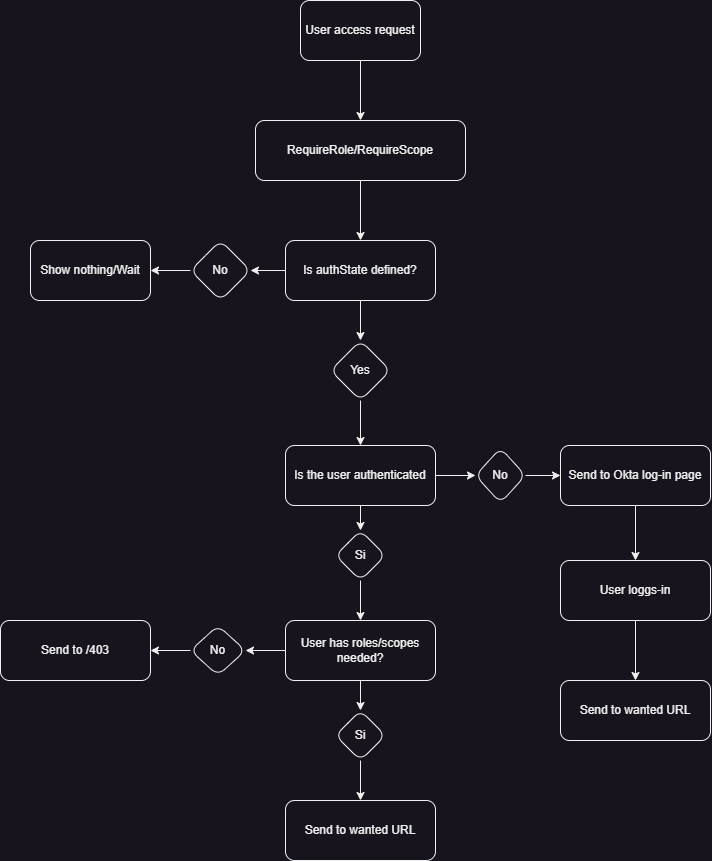

The diagram above was exported from draw.io. Its source (the exported page's mxGraphModel, read from the mxfile embedded in the PNG):
<mxGraphModel dx="2618" dy="1278" grid="1" gridSize="10" guides="1" tooltips="1" connect="1" arrows="1" fold="1" page="1" pageScale="1" pageWidth="827" pageHeight="1169" math="0" shadow="0">
  <root>
    <mxCell id="0" />
    <mxCell id="1" parent="0" />
    <mxCell id="DZC4a63jwEbslTaxLKR5-41" value="" style="edgeStyle=orthogonalEdgeStyle;rounded=0;orthogonalLoop=1;jettySize=auto;html=1;" edge="1" parent="1" source="DZC4a63jwEbslTaxLKR5-1" target="DZC4a63jwEbslTaxLKR5-2">
      <mxGeometry relative="1" as="geometry" />
    </mxCell>
    <mxCell id="DZC4a63jwEbslTaxLKR5-1" value="User access request" style="rounded=1;whiteSpace=wrap;html=1;" vertex="1" parent="1">
      <mxGeometry x="340" y="80" width="120" height="60" as="geometry" />
    </mxCell>
    <mxCell id="DZC4a63jwEbslTaxLKR5-42" value="" style="edgeStyle=orthogonalEdgeStyle;rounded=0;orthogonalLoop=1;jettySize=auto;html=1;" edge="1" parent="1" source="DZC4a63jwEbslTaxLKR5-2" target="DZC4a63jwEbslTaxLKR5-3">
      <mxGeometry relative="1" as="geometry" />
    </mxCell>
    <mxCell id="DZC4a63jwEbslTaxLKR5-2" value="RequireRole/RequireScope" style="rounded=1;whiteSpace=wrap;html=1;" vertex="1" parent="1">
      <mxGeometry x="295" y="200" width="210" height="60" as="geometry" />
    </mxCell>
    <mxCell id="DZC4a63jwEbslTaxLKR5-8" value="" style="edgeStyle=orthogonalEdgeStyle;rounded=0;orthogonalLoop=1;jettySize=auto;html=1;" edge="1" parent="1" source="DZC4a63jwEbslTaxLKR5-3" target="DZC4a63jwEbslTaxLKR5-7">
      <mxGeometry relative="1" as="geometry" />
    </mxCell>
    <mxCell id="DZC4a63jwEbslTaxLKR5-12" value="" style="edgeStyle=orthogonalEdgeStyle;rounded=0;orthogonalLoop=1;jettySize=auto;html=1;" edge="1" parent="1" source="DZC4a63jwEbslTaxLKR5-3" target="DZC4a63jwEbslTaxLKR5-11">
      <mxGeometry relative="1" as="geometry" />
    </mxCell>
    <mxCell id="DZC4a63jwEbslTaxLKR5-3" value="Is authState defined?" style="rounded=1;whiteSpace=wrap;html=1;" vertex="1" parent="1">
      <mxGeometry x="325" y="320" width="150" height="60" as="geometry" />
    </mxCell>
    <mxCell id="DZC4a63jwEbslTaxLKR5-4" value="Show nothing/Wait" style="rounded=1;whiteSpace=wrap;html=1;" vertex="1" parent="1">
      <mxGeometry x="70" y="320" width="120" height="60" as="geometry" />
    </mxCell>
    <mxCell id="DZC4a63jwEbslTaxLKR5-9" value="" style="edgeStyle=orthogonalEdgeStyle;rounded=0;orthogonalLoop=1;jettySize=auto;html=1;" edge="1" parent="1" source="DZC4a63jwEbslTaxLKR5-7" target="DZC4a63jwEbslTaxLKR5-4">
      <mxGeometry relative="1" as="geometry" />
    </mxCell>
    <mxCell id="DZC4a63jwEbslTaxLKR5-7" value="No" style="rhombus;whiteSpace=wrap;html=1;rounded=1;" vertex="1" parent="1">
      <mxGeometry x="230" y="320" width="60" height="60" as="geometry" />
    </mxCell>
    <mxCell id="DZC4a63jwEbslTaxLKR5-14" value="" style="edgeStyle=orthogonalEdgeStyle;rounded=0;orthogonalLoop=1;jettySize=auto;html=1;" edge="1" parent="1" source="DZC4a63jwEbslTaxLKR5-11" target="DZC4a63jwEbslTaxLKR5-13">
      <mxGeometry relative="1" as="geometry" />
    </mxCell>
    <mxCell id="DZC4a63jwEbslTaxLKR5-11" value="Yes" style="rhombus;whiteSpace=wrap;html=1;rounded=1;" vertex="1" parent="1">
      <mxGeometry x="370" y="420" width="60" height="60" as="geometry" />
    </mxCell>
    <mxCell id="DZC4a63jwEbslTaxLKR5-25" value="" style="edgeStyle=orthogonalEdgeStyle;rounded=0;orthogonalLoop=1;jettySize=auto;html=1;" edge="1" parent="1" source="DZC4a63jwEbslTaxLKR5-13" target="DZC4a63jwEbslTaxLKR5-23">
      <mxGeometry relative="1" as="geometry" />
    </mxCell>
    <mxCell id="DZC4a63jwEbslTaxLKR5-31" value="" style="edgeStyle=orthogonalEdgeStyle;rounded=0;orthogonalLoop=1;jettySize=auto;html=1;" edge="1" parent="1" source="DZC4a63jwEbslTaxLKR5-13" target="DZC4a63jwEbslTaxLKR5-30">
      <mxGeometry relative="1" as="geometry" />
    </mxCell>
    <mxCell id="DZC4a63jwEbslTaxLKR5-13" value="Is the user authenticated" style="rounded=1;whiteSpace=wrap;html=1;" vertex="1" parent="1">
      <mxGeometry x="325" y="525" width="150" height="60" as="geometry" />
    </mxCell>
    <mxCell id="DZC4a63jwEbslTaxLKR5-28" value="" style="edgeStyle=orthogonalEdgeStyle;rounded=0;orthogonalLoop=1;jettySize=auto;html=1;" edge="1" parent="1" source="DZC4a63jwEbslTaxLKR5-15" target="DZC4a63jwEbslTaxLKR5-16">
      <mxGeometry relative="1" as="geometry" />
    </mxCell>
    <mxCell id="DZC4a63jwEbslTaxLKR5-15" value="Send to Okta log-in page" style="rounded=1;whiteSpace=wrap;html=1;" vertex="1" parent="1">
      <mxGeometry x="600" y="525" width="150" height="60" as="geometry" />
    </mxCell>
    <mxCell id="DZC4a63jwEbslTaxLKR5-29" value="" style="edgeStyle=orthogonalEdgeStyle;rounded=0;orthogonalLoop=1;jettySize=auto;html=1;" edge="1" parent="1" source="DZC4a63jwEbslTaxLKR5-16" target="DZC4a63jwEbslTaxLKR5-17">
      <mxGeometry relative="1" as="geometry" />
    </mxCell>
    <mxCell id="DZC4a63jwEbslTaxLKR5-16" value="User loggs-in" style="rounded=1;whiteSpace=wrap;html=1;" vertex="1" parent="1">
      <mxGeometry x="600" y="640" width="150" height="60" as="geometry" />
    </mxCell>
    <mxCell id="DZC4a63jwEbslTaxLKR5-17" value="Send to wanted URL" style="rounded=1;whiteSpace=wrap;html=1;" vertex="1" parent="1">
      <mxGeometry x="600" y="760" width="150" height="60" as="geometry" />
    </mxCell>
    <mxCell id="DZC4a63jwEbslTaxLKR5-35" value="" style="edgeStyle=orthogonalEdgeStyle;rounded=0;orthogonalLoop=1;jettySize=auto;html=1;" edge="1" parent="1" source="DZC4a63jwEbslTaxLKR5-19" target="DZC4a63jwEbslTaxLKR5-33">
      <mxGeometry relative="1" as="geometry" />
    </mxCell>
    <mxCell id="DZC4a63jwEbslTaxLKR5-39" value="" style="edgeStyle=orthogonalEdgeStyle;rounded=0;orthogonalLoop=1;jettySize=auto;html=1;" edge="1" parent="1" source="DZC4a63jwEbslTaxLKR5-19" target="DZC4a63jwEbslTaxLKR5-37">
      <mxGeometry relative="1" as="geometry" />
    </mxCell>
    <mxCell id="DZC4a63jwEbslTaxLKR5-19" value="User has roles/scopes needed?" style="rounded=1;whiteSpace=wrap;html=1;" vertex="1" parent="1">
      <mxGeometry x="325" y="700" width="150" height="60" as="geometry" />
    </mxCell>
    <mxCell id="DZC4a63jwEbslTaxLKR5-20" value="Send to /403" style="rounded=1;whiteSpace=wrap;html=1;" vertex="1" parent="1">
      <mxGeometry x="40" y="700" width="150" height="60" as="geometry" />
    </mxCell>
    <mxCell id="DZC4a63jwEbslTaxLKR5-21" value="Send to wanted URL" style="rounded=1;whiteSpace=wrap;html=1;" vertex="1" parent="1">
      <mxGeometry x="325" y="880" width="150" height="60" as="geometry" />
    </mxCell>
    <mxCell id="DZC4a63jwEbslTaxLKR5-26" value="" style="edgeStyle=orthogonalEdgeStyle;rounded=0;orthogonalLoop=1;jettySize=auto;html=1;" edge="1" parent="1" source="DZC4a63jwEbslTaxLKR5-23" target="DZC4a63jwEbslTaxLKR5-15">
      <mxGeometry relative="1" as="geometry" />
    </mxCell>
    <mxCell id="DZC4a63jwEbslTaxLKR5-23" value="No" style="rhombus;whiteSpace=wrap;html=1;rounded=1;" vertex="1" parent="1">
      <mxGeometry x="515" y="527.5" width="50" height="55" as="geometry" />
    </mxCell>
    <mxCell id="DZC4a63jwEbslTaxLKR5-32" value="" style="edgeStyle=orthogonalEdgeStyle;rounded=0;orthogonalLoop=1;jettySize=auto;html=1;" edge="1" parent="1" source="DZC4a63jwEbslTaxLKR5-30" target="DZC4a63jwEbslTaxLKR5-19">
      <mxGeometry relative="1" as="geometry" />
    </mxCell>
    <mxCell id="DZC4a63jwEbslTaxLKR5-30" value="Si" style="rhombus;whiteSpace=wrap;html=1;rounded=1;" vertex="1" parent="1">
      <mxGeometry x="375" y="610" width="50" height="50" as="geometry" />
    </mxCell>
    <mxCell id="DZC4a63jwEbslTaxLKR5-36" value="" style="edgeStyle=orthogonalEdgeStyle;rounded=0;orthogonalLoop=1;jettySize=auto;html=1;" edge="1" parent="1" source="DZC4a63jwEbslTaxLKR5-33" target="DZC4a63jwEbslTaxLKR5-20">
      <mxGeometry relative="1" as="geometry" />
    </mxCell>
    <mxCell id="DZC4a63jwEbslTaxLKR5-33" value="No" style="rhombus;whiteSpace=wrap;html=1;rounded=1;" vertex="1" parent="1">
      <mxGeometry x="230" y="705" width="55" height="50" as="geometry" />
    </mxCell>
    <mxCell id="DZC4a63jwEbslTaxLKR5-40" value="" style="edgeStyle=orthogonalEdgeStyle;rounded=0;orthogonalLoop=1;jettySize=auto;html=1;" edge="1" parent="1" source="DZC4a63jwEbslTaxLKR5-37" target="DZC4a63jwEbslTaxLKR5-21">
      <mxGeometry relative="1" as="geometry" />
    </mxCell>
    <mxCell id="DZC4a63jwEbslTaxLKR5-37" value="Si" style="rhombus;whiteSpace=wrap;html=1;rounded=1;" vertex="1" parent="1">
      <mxGeometry x="375" y="790" width="50" height="50" as="geometry" />
    </mxCell>
  </root>
</mxGraphModel>